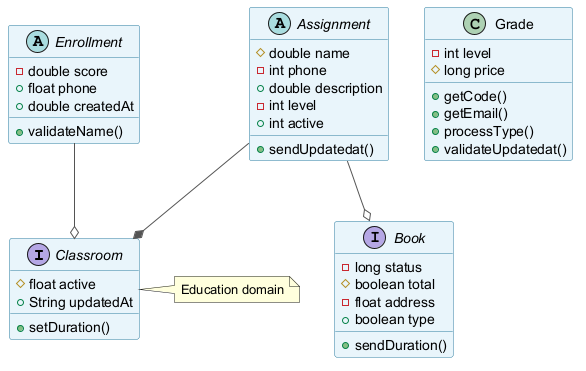

The diagram above was rendered by PlantUML. Its source (embedded in the PNG):
@startuml
skinparam backgroundColor #FFFFFF
skinparam classBackgroundColor #E8F4FA
skinparam classBorderColor #2C7DA0
skinparam ArrowColor #555555
interface Classroom {
  #float active
  +String updatedAt
  +setDuration()
}
abstract class Enrollment {
  -double score
  +float phone
  +double createdAt
  +validateName()
}
class Grade {
  -int level
  #long price
  +getCode()
  +getEmail()
  +processType()
  +validateUpdatedat()
}
abstract class Assignment {
  #double name
  -int phone
  +double description
  -int level
  +int active
  +sendUpdatedat()
}
interface Book {
  -long status
  #boolean total
  -float address
  +boolean type
  +sendDuration()
}
Enrollment --o Classroom
Assignment --o Book
Assignment --* Classroom
note right of Classroom : Education domain
@enduml